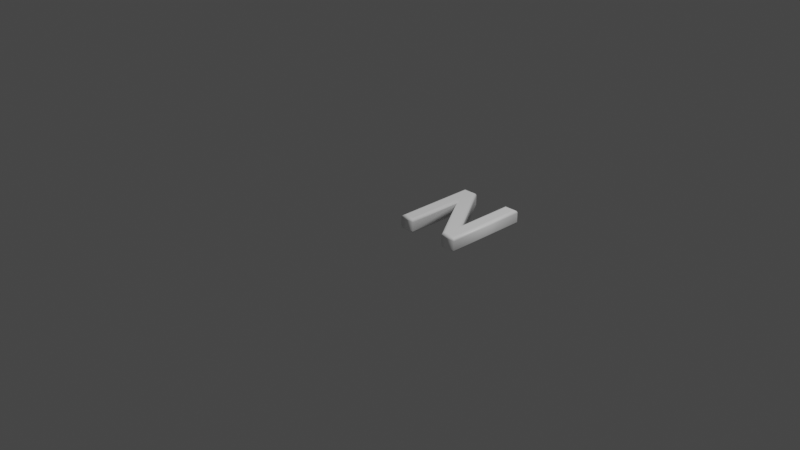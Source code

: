 # Source: 78.blend  (saved by Blender 2.83.19; exported with 4.5.12 LTS)
import bpy
from mathutils import Matrix  # noqa: F401  (used for matrix-valued properties, if any)

bpy.ops.wm.read_factory_settings(use_empty=True)
scene = bpy.context.scene
scene.name = 'Scene'

# ---- collections
col_collection = bpy.data.collections.new('Collection'); scene.collection.children.link(col_collection)

# ---- materials (node trees are filled in below, after node groups)
mat_material = bpy.data.materials.new('Material')
mat_material.alpha_threshold = 0.0
mat_material.use_transparent_shadow = False
mat_material.line_color = (0.0, 0.0, 0.0, 1.0)

# ---- material node trees
mat_material.use_nodes = True; mat_material.node_tree.nodes.clear()
_N = mat_material.node_tree.nodes; _L = mat_material.node_tree.links
n0 = _N.new('ShaderNodeOutputMaterial'); n0.name = 'Material Output'; n0.location = (300, 300)
n1 = _N.new('ShaderNodeBsdfPrincipled'); n1.name = 'Principled BSDF'; n1.location = (10, 300)
n1.distribution = 'GGX'
n1.subsurface_method = 'BURLEY'
n1.inputs[0].default_value = (1.0, 1.0, 1.0, 1.0)
n1.inputs[2].default_value = 0.4
n1.inputs[3].default_value = 1.45
n1.inputs[27].default_value = (0.0, 0.0, 0.0, 1.0)
n1.inputs[28].default_value = 1.0
_L.new(n1.outputs[0], n0.inputs[0])
n0.is_active_output = True

# ---- world
world_world = bpy.data.worlds.new('World'); scene.world = world_world
world_world.use_nodes = True; world_world.node_tree.nodes.clear()
_N = world_world.node_tree.nodes; _L = world_world.node_tree.links
n0 = _N.new('ShaderNodeOutputWorld'); n0.name = 'World Output'; n0.location = (300, 300)
n1 = _N.new('ShaderNodeBackground'); n1.name = 'Background'; n1.location = (10, 300)
n1.inputs[0].default_value = (0.05088, 0.05088, 0.05088, 1.0)
_L.new(n1.outputs[0], n0.inputs[0])
n0.is_active_output = True
world_world.color = (0.05088, 0.05088, 0.05088)
world_world.use_sun_shadow = False
world_world.sun_shadow_jitter_overblur = 0.0

# ---- cameras
cam_camera = bpy.data.cameras.new('Camera')
cam_camera.clip_end = 100.0
cam_camera.ortho_scale = 7.314

# ---- lights
light_light = bpy.data.lights.new('Light', 'POINT')
light_light.transmission_factor = 0.0
light_light.energy = 1000.0
light_light.shadow_soft_size = 0.1
light_light.shadow_maximum_resolution = 0.006
light_light.use_absolute_resolution = True

# ---- meshes
me_78 = bpy.data.meshes.new('78')
me_78.from_pydata([(0.6659, 0.8637, 0.08), (0.7701, 0.8637, 0.08), (0.7701, 1.311e-09, 0.08), (0.6457, 1.311e-09, 0.08), (0.1991, 0.7002, 0.08), (0.1991, 1.311e-09, 0.08), (0.09479, 1.311e-09, 0.08), (0.09479, 0.8637, 0.08), (0.2145, 0.8637, 0.08), (0.6659, 0.1576, 0.08), (0.6659, 0.8637, -0.08), (0.7701, 0.8637, -0.08), (0.7701, -3.577e-10, -0.08), (0.6457, -3.577e-10, -0.08), (0.1991, 0.7002, -0.08), (0.1991, -3.577e-10, -0.08), (0.09479, -3.577e-10, -0.08), (0.09479, 0.8637, -0.08), (0.2145, 0.8637, -0.08), (0.6659, 0.1576, -0.08), (0.6659, 0.8637, -0.08), (0.6544, 0.8752, -0.07772), (0.6447, 0.885, -0.07121), (0.6382, 0.8915, -0.06148), (0.6359, 0.8937, -0.05), (0.6359, 0.8937, 0.05), (0.6382, 0.8915, 0.06148), (0.6447, 0.885, 0.07121), (0.6544, 0.8752, 0.07772), (0.6659, 0.8637, 0.08), (0.7701, 0.8637, -0.08), (0.7816, 0.8752, -0.07772), (0.7914, 0.885, -0.07121), (0.7979, 0.8915, -0.06148), (0.8001, 0.8937, -0.05), (0.8001, 0.8937, 0.05), (0.7979, 0.8915, 0.06148), (0.7914, 0.885, 0.07121), (0.7816, 0.8752, 0.07772), (0.7701, 0.8637, 0.08), (0.7701, -3.577e-10, -0.08), (0.7816, -0.01148, -0.07772), (0.7914, -0.02121, -0.07121), (0.7979, -0.02772, -0.06148), (0.8001, -0.03, -0.05), (0.8001, -0.03, 0.05), (0.7979, -0.02772, 0.06148), (0.7914, -0.02121, 0.07121), (0.7816, -0.01148, 0.07772), (0.7701, 1.311e-09, 0.08), (0.6457, -3.577e-10, -0.08), (0.6394, -0.01148, -0.07772), (0.6341, -0.02121, -0.07121), (0.6305, -0.02772, -0.06148), (0.6293, -0.03, -0.05), (0.6293, -0.03, 0.05), (0.6305, -0.02772, 0.06148), (0.6341, -0.02121, 0.07121), (0.6394, -0.01148, 0.07772), (0.6457, 1.311e-09, 0.08), (0.1991, 0.7002, -0.08), (0.2105, 0.6609, -0.07772), (0.2203, 0.6275, -0.07121), (0.2268, 0.6053, -0.06148), (0.2291, 0.5974, -0.05), (0.2291, 0.5974, 0.05), (0.2268, 0.6053, 0.06148), (0.2203, 0.6275, 0.07121), (0.2105, 0.6609, 0.07772), (0.1991, 0.7002, 0.08), (0.1991, -3.577e-10, -0.08), (0.2105, -0.01148, -0.07772), (0.2203, -0.02121, -0.07121), (0.2268, -0.02772, -0.06148), (0.2291, -0.03, -0.05), (0.2291, -0.03, 0.05), (0.2268, -0.02772, 0.06148), (0.2203, -0.02121, 0.07121), (0.2105, -0.01148, 0.07772), (0.1991, 1.311e-09, 0.08), (0.09479, -3.577e-10, -0.08), (0.08331, -0.01148, -0.07772), (0.07357, -0.02121, -0.07121), (0.06707, -0.02772, -0.06148), (0.06479, -0.03, -0.05), (0.06479, -0.03, 0.05), (0.06707, -0.02772, 0.06148), (0.07357, -0.02121, 0.07121), (0.08331, -0.01148, 0.07772), (0.09479, 1.311e-09, 0.08), (0.09479, 0.8637, -0.08), (0.08331, 0.8752, -0.07772), (0.07357, 0.885, -0.07121), (0.06707, 0.8915, -0.06148), (0.06479, 0.8937, -0.05), (0.06479, 0.8937, 0.05), (0.06707, 0.8915, 0.06148), (0.07357, 0.885, 0.07121), (0.08331, 0.8752, 0.07772), (0.09479, 0.8637, 0.08), (0.2145, 0.8637, -0.08), (0.2207, 0.8752, -0.07772), (0.2261, 0.885, -0.07121), (0.2296, 0.8915, -0.06148), (0.2309, 0.8937, -0.05), (0.2309, 0.8937, 0.05), (0.2296, 0.8915, 0.06148), (0.2261, 0.885, 0.07121), (0.2207, 0.8752, 0.07772), (0.2145, 0.8637, 0.08), (0.6659, 0.1576, -0.08), (0.6544, 0.1969, -0.07772), (0.6447, 0.2302, -0.07121), (0.6382, 0.2524, -0.06148), (0.6359, 0.2602, -0.05), (0.6359, 0.2602, 0.05), (0.6382, 0.2524, 0.06148), (0.6447, 0.2302, 0.07121), (0.6544, 0.1969, 0.07772), (0.6659, 0.1576, 0.08)], [], [(6, 8, 7), (6, 4, 8), (4, 9, 8), (9, 1, 0), (9, 2, 1), (6, 5, 4), (3, 9, 4), (3, 2, 9), (18, 16, 17), (14, 16, 18), (19, 14, 18), (11, 19, 10), (12, 19, 11), (15, 16, 14), (19, 13, 14), (12, 13, 19), (21, 31, 30, 20), (22, 32, 31, 21), (23, 33, 32, 22), (24, 34, 33, 23), (25, 35, 34, 24), (26, 36, 35, 25), (27, 37, 36, 26), (28, 38, 37, 27), (29, 39, 38, 28), (31, 41, 40, 30), (32, 42, 41, 31), (33, 43, 42, 32), (34, 44, 43, 33), (35, 45, 44, 34), (36, 46, 45, 35), (37, 47, 46, 36), (38, 48, 47, 37), (39, 49, 48, 38), (41, 51, 50, 40), (42, 52, 51, 41), (43, 53, 52, 42), (44, 54, 53, 43), (45, 55, 54, 44), (46, 56, 55, 45), (47, 57, 56, 46), (48, 58, 57, 47), (49, 59, 58, 48), (51, 61, 60, 50), (52, 62, 61, 51), (53, 63, 62, 52), (54, 64, 63, 53), (55, 65, 64, 54), (56, 66, 65, 55), (57, 67, 66, 56), (58, 68, 67, 57), (59, 69, 68, 58), (61, 71, 70, 60), (62, 72, 71, 61), (63, 73, 72, 62), (64, 74, 73, 63), (65, 75, 74, 64), (66, 76, 75, 65), (67, 77, 76, 66), (68, 78, 77, 67), (69, 79, 78, 68), (71, 81, 80, 70), (72, 82, 81, 71), (73, 83, 82, 72), (74, 84, 83, 73), (75, 85, 84, 74), (76, 86, 85, 75), (77, 87, 86, 76), (78, 88, 87, 77), (79, 89, 88, 78), (81, 91, 90, 80), (82, 92, 91, 81), (83, 93, 92, 82), (84, 94, 93, 83), (85, 95, 94, 84), (86, 96, 95, 85), (87, 97, 96, 86), (88, 98, 97, 87), (89, 99, 98, 88), (91, 101, 100, 90), (92, 102, 101, 91), (93, 103, 102, 92), (94, 104, 103, 93), (95, 105, 104, 94), (96, 106, 105, 95), (97, 107, 106, 96), (98, 108, 107, 97), (99, 109, 108, 98), (101, 111, 110, 100), (102, 112, 111, 101), (103, 113, 112, 102), (104, 114, 113, 103), (105, 115, 114, 104), (106, 116, 115, 105), (107, 117, 116, 106), (108, 118, 117, 107), (109, 119, 118, 108), (111, 21, 20, 110), (112, 22, 21, 111), (113, 23, 22, 112), (114, 24, 23, 113), (115, 25, 24, 114), (116, 26, 25, 115), (117, 27, 26, 116), (118, 28, 27, 117), (119, 29, 28, 118)])
me_78.polygons.foreach_set('use_smooth', [0, 0, 0, 0, 0, 0, 0, 0, 0, 0, 0, 0, 0, 0, 0, 0, 1, 1, 1, 1, 1, 1, 1, 1, 1, 1, 1, 1, 1, 1, 1, 1, 1, 1, 1, 1, 1, 1, 1, 1, 1, 1, 1, 1, 1, 1, 1, 1, 1, 1, 1, 1, 1, 1, 1, 1, 1, 1, 1, 1, 1, 1, 1, 1, 1, 1, 1, 1, 1, 1, 1, 1, 1, 1, 1, 1, 1, 1, 1, 1, 1, 1, 1, 1, 1, 1, 1, 1, 1, 1, 1, 1, 1, 1, 1, 1, 1, 1, 1, 1, 1, 1, 1, 1, 1, 1])
_uv = me_78.uv_layers.new(name='UVMap')
_uv.uv.foreach_set('vector', [0.5826, 0.2006, 0.6211, 0.4788, 0.5826, 0.4788, 0.5826, 0.2006, 0.6126, 0.3882, 0.6211, 0.4788, 0.6126, 0.3882, 0.8713, 0.08747, 0.6211, 0.4788, 0.8713, 0.08747, 0.9291, 0.4788, 0.8713, 0.4788, 0.8713, 0.08747, 0.9291, 0.0001419, 0.9291, 0.4788, 0.5826, 0.2006, 0.6106, 0.2003, 0.6126, 0.3882, 0.8602, 0.0001419, 0.8713, 0.08747, 0.6126, 0.3882, 0.8602, 0.0001419, 0.9291, 0.0001419, 0.8713, 0.08747, 0.9984, 0.5474, 0.5843, 0.4791, 0.9999, 0.4899, 0.9195, 0.5404, 0.5843, 0.4791, 0.9984, 0.5474, 0.659, 0.7671, 0.9195, 0.5404, 0.9984, 0.5474, 0.9999, 0.8155, 0.659, 0.7671, 0.9996, 0.7652, 0.5833, 0.8178, 0.659, 0.7671, 0.9999, 0.8155, 0.5826, 0.5293, 0.5843, 0.4791, 0.9195, 0.5404, 0.659, 0.7671, 0.5829, 0.7578, 0.9195, 0.5404, 0.5833, 0.8178, 0.5829, 0.7578, 0.659, 0.7671, 0.5091, 0.514, 0.553, 0.6871, 0.5522, 0.6944, 0.4979, 0.5151, 0.5181, 0.5118, 0.5536, 0.6819, 0.553, 0.6871, 0.5091, 0.514, 0.526, 0.5089, 0.554, 0.6784, 0.5536, 0.6819, 0.5181, 0.5118, 0.5263, 0.505, 0.5545, 0.6765, 0.554, 0.6784, 0.526, 0.5089, 0.5773, 0.596, 0.5586, 0.6455, 0.5545, 0.6765, 0.5263, 0.505, 0.5742, 0.6002, 0.5654, 0.6346, 0.5586, 0.6455, 0.5773, 0.596, 0.5707, 0.6027, 0.5716, 0.624, 0.5654, 0.6346, 0.5742, 0.6002, 0.5671, 0.6048, 0.5773, 0.6133, 0.5716, 0.624, 0.5707, 0.6027, 0.5636, 0.6061, 0.5823, 0.6022, 0.5773, 0.6133, 0.5671, 0.6048, 0.553, 0.6871, 0.5756, 0.1226, 0.5823, 0.1192, 0.5522, 0.6944, 0.5536, 0.6819, 0.5698, 0.1253, 0.5756, 0.1226, 0.553, 0.6871, 0.554, 0.6784, 0.5646, 0.1273, 0.5698, 0.1253, 0.5536, 0.6819, 0.5545, 0.6765, 0.5599, 0.1289, 0.5646, 0.1273, 0.554, 0.6784, 0.5586, 0.6455, 0.5357, 0.1375, 0.5599, 0.1289, 0.5545, 0.6765, 0.5654, 0.6346, 0.5358, 0.1535, 0.5357, 0.1375, 0.5586, 0.6455, 0.5716, 0.624, 0.535, 0.1696, 0.5358, 0.1535, 0.5654, 0.6346, 0.5773, 0.6133, 0.5335, 0.186, 0.535, 0.1696, 0.5716, 0.624, 0.5823, 0.6022, 0.531, 0.2026, 0.5335, 0.186, 0.5773, 0.6133, 0.5756, 0.1226, 0.5041, 0.0949, 0.5061, 0.08946, 0.5823, 0.1192, 0.5698, 0.1253, 0.5023, 0.09979, 0.5041, 0.0949, 0.5756, 0.1226, 0.5646, 0.1273, 0.5005, 0.1043, 0.5023, 0.09979, 0.5698, 0.1253, 0.5599, 0.1289, 0.4987, 0.1089, 0.5005, 0.1043, 0.5646, 0.1273, 0.5357, 0.1375, 0.4754, 0.1415, 0.4987, 0.1089, 0.5599, 0.1289, 0.5358, 0.1535, 0.475, 0.1504, 0.4754, 0.1415, 0.5357, 0.1375, 0.535, 0.1696, 0.475, 0.1593, 0.475, 0.1504, 0.5358, 0.1535, 0.5335, 0.186, 0.4754, 0.1685, 0.475, 0.1593, 0.535, 0.1696, 0.531, 0.2026, 0.4762, 0.1781, 0.4754, 0.1685, 0.5335, 0.186, 0.5041, 0.0949, 0.2194, 0.005366, 0.2188, 0.0001419, 0.5061, 0.08946, 0.5023, 0.09979, 0.2201, 0.01145, 0.2194, 0.005366, 0.5041, 0.0949, 0.5005, 0.1043, 0.2206, 0.01804, 0.2201, 0.01145, 0.5023, 0.09979, 0.4987, 0.1089, 0.2208, 0.02485, 0.2206, 0.01804, 0.5005, 0.1043, 0.4754, 0.1415, 0.1378, 0.1761, 0.2208, 0.02485, 0.4987, 0.1089, 0.475, 0.1504, 0.1309, 0.1824, 0.1378, 0.1761, 0.4754, 0.1415, 0.475, 0.1593, 0.1233, 0.1881, 0.1309, 0.1824, 0.475, 0.1504, 0.4754, 0.1685, 0.1156, 0.1932, 0.1233, 0.1881, 0.475, 0.1593, 0.4762, 0.1781, 0.1081, 0.1975, 0.1156, 0.1932, 0.4754, 0.1685, 0.2194, 0.005366, 0.06171, 0.09341, 0.06618, 0.09232, 0.2188, 0.0001419, 0.2201, 0.01145, 0.05809, 0.09494, 0.06171, 0.09341, 0.2194, 0.005366, 0.2206, 0.01804, 0.05496, 0.09683, 0.05809, 0.09494, 0.2201, 0.01145, 0.2208, 0.02485, 0.05501, 0.09863, 0.05496, 0.09683, 0.2206, 0.01804, 0.1378, 0.1761, 0.003498, 0.0423, 0.05501, 0.09863, 0.2208, 0.02485, 0.1309, 0.1824, 0.003809, 0.04261, 0.003498, 0.0423, 0.1378, 0.1761, 0.1233, 0.1881, 0.008515, 0.04022, 0.003809, 0.04261, 0.1309, 0.1824, 0.1156, 0.1932, 0.01309, 0.03824, 0.008515, 0.04022, 0.1233, 0.1881, 0.1081, 0.1975, 0.01758, 0.03673, 0.01309, 0.03824, 0.1156, 0.1932, 0.06171, 0.09341, 0.03462, 0.01433, 0.03547, 0.01081, 0.06618, 0.09232, 0.05809, 0.09494, 0.03387, 0.01693, 0.03462, 0.01433, 0.06171, 0.09341, 0.05496, 0.09683, 0.03321, 0.01881, 0.03387, 0.01693, 0.05809, 0.09494, 0.05501, 0.09863, 0.03251, 0.02002, 0.03321, 0.01881, 0.05496, 0.09683, 0.003498, 0.0423, 0.02737, 0.02628, 0.03251, 0.02002, 0.05501, 0.09863, 0.003809, 0.04261, 0.02334, 0.02951, 0.02737, 0.02628, 0.003498, 0.0423, 0.008515, 0.04022, 0.01962, 0.03282, 0.02334, 0.02951, 0.003809, 0.04261, 0.01309, 0.03824, 0.01617, 0.03623, 0.01962, 0.03282, 0.008515, 0.04022, 0.01758, 0.03673, 0.01298, 0.0399, 0.01617, 0.03623, 0.01309, 0.03824, 0.03462, 0.01433, 0.004867, 0.2356, 0.0001419, 0.2357, 0.03547, 0.01081, 0.03387, 0.01693, 0.009123, 0.2354, 0.004867, 0.2356, 0.03462, 0.01433, 0.03321, 0.01881, 0.01306, 0.2352, 0.009123, 0.2354, 0.03387, 0.01693, 0.03251, 0.02002, 0.01678, 0.2351, 0.01306, 0.2352, 0.03321, 0.01881, 0.02737, 0.02628, 0.03663, 0.2321, 0.01678, 0.2351, 0.03251, 0.02002, 0.02334, 0.02951, 0.04114, 0.2314, 0.03663, 0.2321, 0.02737, 0.02628, 0.01962, 0.03282, 0.04577, 0.2307, 0.04114, 0.2314, 0.02334, 0.02951, 0.01617, 0.03623, 0.05039, 0.2299, 0.04577, 0.2307, 0.01962, 0.03282, 0.01298, 0.0399, 0.05508, 0.2291, 0.05039, 0.2299, 0.01617, 0.03623, 0.004867, 0.2356, 0.01624, 0.2886, 0.01179, 0.2909, 0.0001419, 0.2357, 0.009123, 0.2354, 0.02012, 0.2866, 0.01624, 0.2886, 0.004867, 0.2356, 0.01306, 0.2352, 0.0236, 0.2847, 0.02012, 0.2866, 0.009123, 0.2354, 0.01678, 0.2351, 0.02694, 0.283, 0.0236, 0.2847, 0.01306, 0.2352, 0.03663, 0.2321, 0.06557, 0.2727, 0.02694, 0.283, 0.01678, 0.2351, 0.04114, 0.2314, 0.06924, 0.2691, 0.06557, 0.2727, 0.03663, 0.2321, 0.04577, 0.2307, 0.07278, 0.2654, 0.06924, 0.2691, 0.04114, 0.2314, 0.05039, 0.2299, 0.07625, 0.2613, 0.07278, 0.2654, 0.04577, 0.2307, 0.05508, 0.2291, 0.07965, 0.2566, 0.07625, 0.2613, 0.05039, 0.2299, 0.01624, 0.2886, 0.2742, 0.5171, 0.2721, 0.523, 0.01179, 0.2909, 0.02012, 0.2866, 0.2768, 0.5102, 0.2742, 0.5171, 0.01624, 0.2886, 0.0236, 0.2847, 0.2797, 0.5028, 0.2768, 0.5102, 0.02012, 0.2866, 0.02694, 0.283, 0.283, 0.4952, 0.2797, 0.5028, 0.0236, 0.2847, 0.06557, 0.2727, 0.446, 0.3409, 0.283, 0.4952, 0.02694, 0.283, 0.06924, 0.2691, 0.446, 0.3202, 0.446, 0.3409, 0.06557, 0.2727, 0.07278, 0.2654, 0.4467, 0.3002, 0.446, 0.3202, 0.06924, 0.2691, 0.07625, 0.2613, 0.4474, 0.2806, 0.4467, 0.3002, 0.07278, 0.2654, 0.07965, 0.2566, 0.4477, 0.2619, 0.4474, 0.2806, 0.07625, 0.2613, 0.2742, 0.5171, 0.5091, 0.514, 0.4979, 0.5151, 0.2721, 0.523, 0.2768, 0.5102, 0.5181, 0.5118, 0.5091, 0.514, 0.2742, 0.5171, 0.2797, 0.5028, 0.526, 0.5089, 0.5181, 0.5118, 0.2768, 0.5102, 0.283, 0.4952, 0.5263, 0.505, 0.526, 0.5089, 0.2797, 0.5028, 0.446, 0.3409, 0.5773, 0.596, 0.5263, 0.505, 0.283, 0.4952, 0.446, 0.3202, 0.5742, 0.6002, 0.5773, 0.596, 0.446, 0.3409, 0.4467, 0.3002, 0.5707, 0.6027, 0.5742, 0.6002, 0.446, 0.3202, 0.4474, 0.2806, 0.5671, 0.6048, 0.5707, 0.6027, 0.4467, 0.3002, 0.4477, 0.2619, 0.5636, 0.6061, 0.5671, 0.6048, 0.4474, 0.2806])
me_78.materials.append(mat_material)
me_78.use_remesh_fix_poles = True
me_78.use_remesh_preserve_attributes = False
me_78.use_mirror_vertex_groups = False
me_78.update()

# ---- objects
ob_light = bpy.data.objects.new('Light', light_light)
ob_camera = bpy.data.objects.new('Camera', cam_camera)
ob_78 = bpy.data.objects.new('78', me_78)

# ---- transforms, parenting, visibility, modifiers, constraints
ob_light.location = (4.076, 1.005, 5.904)
ob_light.rotation_euler = (0.6503, 0.05522, 1.866)
ob_light.lock_rotations_4d = False
ob_light.empty_display_type = 'ARROWS'
ob_light.color = (0.0, 0.0, 0.0, 0.0)
ob_light.lineart.crease_threshold = 0.0
ob_camera.location = (7.359, -6.926, 4.958)
ob_camera.rotation_euler = (1.109, 0.0, 0.8149)
ob_camera.lock_rotations_4d = False
ob_camera.empty_display_type = 'ARROWS'
ob_camera.color = (0.0, 0.0, 0.0, 0.0)
ob_camera.display_type = 'WIRE'
ob_camera.lineart.crease_threshold = 0.0
ob_78.location = (0.0, 0.0, 0.0)
ob_78.lineart.crease_threshold = 0.0

# ---- collection membership
col_collection.objects.link(ob_light)
col_collection.objects.link(ob_camera)
col_collection.objects.link(ob_78)

# ---- scene / render settings (as saved in the file)
scene.camera = ob_camera
scene.frame_start = 1; scene.frame_end = 250; scene.frame_set(1)
scene.render.engine = 'BLENDER_EEVEE_NEXT'
scene.cycles.use_denoising = False
scene.cycles.samples = 128
scene.cycles.sampling_pattern = 'TABULATED_SOBOL'
scene.cycles.use_adaptive_sampling = False
scene.cycles.use_light_tree = False
scene.view_settings.view_transform = 'Filmic'
bpy.context.view_layer.update()
